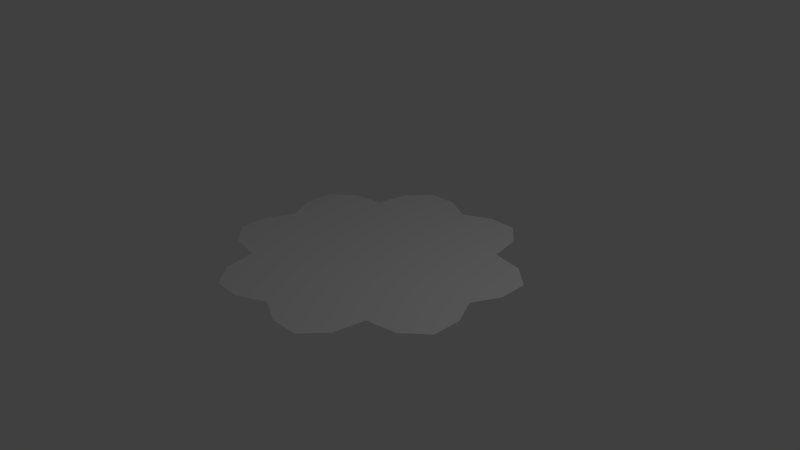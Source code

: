 # Source: Portal.blend  (saved by Blender 2.68.0; exported with 4.5.12 LTS)
import bpy
from mathutils import Matrix  # noqa: F401  (used for matrix-valued properties, if any)

bpy.ops.wm.read_factory_settings(use_empty=True)
scene = bpy.context.scene
scene.name = 'Scene'

# ---- collections
col_collection_1 = bpy.data.collections.new('Collection 1'); scene.collection.children.link(col_collection_1)

# ---- world
world_world = bpy.data.worlds.new('World'); scene.world = world_world
world_world.color = (0.05088, 0.05088, 0.05088)
world_world.use_sun_shadow = False
world_world.sun_shadow_jitter_overblur = 0.0
world_world.cycles.sampling_method = 'MANUAL'
world_world.cycles.sample_map_resolution = 256

# ---- cameras
cam_camera = bpy.data.cameras.new('Camera')
cam_camera.clip_end = 100.0
cam_camera.lens = 35.0
cam_camera.sensor_width = 32.0
cam_camera.sensor_height = 18.0
cam_camera.ortho_scale = 7.314
cam_camera.dof.focus_distance = 0.0
cam_camera.dof.aperture_fstop = 128.0

# ---- lights
light_lamp = bpy.data.lights.new('Lamp', 'POINT')
light_lamp.transmission_factor = 0.0
light_lamp.cutoff_distance = 30.0
light_lamp.energy = 100.0
light_lamp.shadow_buffer_clip_start = 1.001
light_lamp.shadow_soft_size = 0.1
light_lamp.shadow_maximum_resolution = 0.006
light_lamp.use_absolute_resolution = True
light_lamp.cycles.use_multiple_importance_sampling = False

# ---- meshes
me_cylinder = bpy.data.meshes.new('Cylinder')
me_cylinder.from_pydata([(-1.608e-07, 1.67, 0.0), (0.3689, 1.855, 0.0), (0.7654, 1.848, 0.0), (1.033, 1.546, 0.0), (1.112, 1.112, 0.0), (1.546, 1.033, 0.0), (1.848, 0.7654, 0.0), (1.855, 0.3689, 0.0), (1.67, -3.855e-08, 0.0), (1.855, -0.3689, 0.0), (1.848, -0.7654, 0.0), (1.546, -1.033, 0.0), (1.112, -1.112, 0.0), (1.033, -1.546, 0.0), (0.7654, -1.848, 0.0), (0.3689, -1.855, 0.0), (-7.049e-07, -1.67, 0.0), (-0.3689, -1.855, 0.0), (-0.7654, -1.848, 0.0), (-1.033, -1.546, 0.0), (-1.112, -1.112, 0.0), (-1.546, -1.033, 0.0), (-1.848, -0.7654, 0.0), (-1.855, -0.3689, 0.0), (-1.67, 1.448e-06, 0.0), (-1.855, 0.3689, 0.0), (-1.848, 0.7654, 0.0), (-1.546, 1.033, 0.0), (-1.112, 1.112, 0.0), (-1.033, 1.546, 0.0), (-0.7654, 1.848, 0.0), (-0.3689, 1.855, 0.0)], [], [(1, 0, 31, 30, 29, 28, 27, 26, 25, 24, 23, 22, 21, 20, 19, 18, 17, 16, 15, 14, 13, 12, 11, 10, 9, 8, 7, 6, 5, 4, 3, 2)])
me_cylinder.use_remesh_preserve_volume = False
me_cylinder.use_remesh_preserve_attributes = False
me_cylinder.use_mirror_vertex_groups = False
me_cylinder.update()

# ---- objects
ob_portal = bpy.data.objects.new('Portal', me_cylinder)
ob_lamp = bpy.data.objects.new('Lamp', light_lamp)
ob_camera = bpy.data.objects.new('Camera', cam_camera)

# ---- transforms, parenting, visibility, modifiers, constraints
ob_portal.location = (0.0, 0.0, 0.0)
ob_portal.lineart.crease_threshold = 0.0
ob_lamp.location = (4.076, 1.005, 5.904)
ob_lamp.rotation_euler = (0.6503, 0.05522, 1.866)
ob_lamp.lock_rotations_4d = False
ob_lamp.empty_display_type = 'ARROWS'
ob_lamp.color = (0.0, 0.0, 0.0, 0.0)
ob_lamp.lineart.crease_threshold = 0.0
ob_camera.location = (7.481, -6.508, 5.344)
ob_camera.rotation_euler = (1.109, 0.01082, 0.8149)
ob_camera.lock_rotations_4d = False
ob_camera.empty_display_type = 'ARROWS'
ob_camera.color = (0.0, 0.0, 0.0, 0.0)
ob_camera.display_type = 'WIRE'
ob_camera.lineart.crease_threshold = 0.0

# ---- collection membership
col_collection_1.objects.link(ob_portal)
col_collection_1.objects.link(ob_lamp)
col_collection_1.objects.link(ob_camera)

# ---- scene / render settings (as saved in the file)
scene.camera = ob_camera
scene.frame_start = 1; scene.frame_end = 250; scene.frame_set(1)
scene.render.engine = 'BLENDER_EEVEE_NEXT'
scene.render.image_settings.color_mode = 'RGB'
scene.render.image_settings.compression = 90
scene.render.resolution_percentage = 50
scene.render.dither_intensity = 0.0
scene.cycles.use_denoising = False
scene.cycles.samples = 10
scene.cycles.sampling_pattern = 'TABULATED_SOBOL'
scene.cycles.light_sampling_threshold = 0.0
scene.cycles.use_adaptive_sampling = False
scene.cycles.use_light_tree = False
scene.cycles.blur_glossy = 0.0
scene.cycles.volume_bounces = 1
scene.cycles.pixel_filter_type = 'GAUSSIAN'
scene.cycles.sample_clamp_indirect = 0.0
scene.view_settings.view_transform = 'Standard'
bpy.context.view_layer.update()
